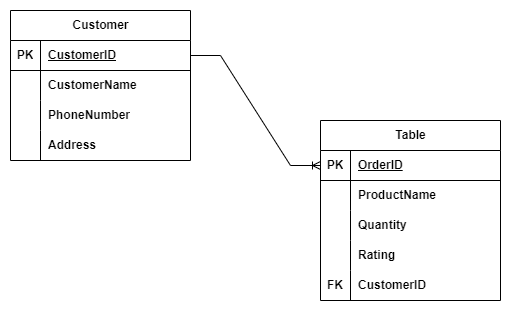

The diagram above was exported from draw.io. Its source (the exported page's mxGraphModel, read from the mxfile embedded in the PNG):
<mxGraphModel dx="1050" dy="549" grid="1" gridSize="10" guides="1" tooltips="1" connect="1" arrows="1" fold="1" page="1" pageScale="1" pageWidth="850" pageHeight="1100" math="0" shadow="0">
  <root>
    <mxCell id="0" />
    <mxCell id="1" parent="0" />
    <mxCell id="z7gTSWtMKP9xAI9aKFwx-38" value="Customer" style="shape=table;startSize=30;container=1;collapsible=1;childLayout=tableLayout;fixedRows=1;rowLines=0;fontStyle=1;align=center;resizeLast=1;html=1;" parent="1" vertex="1">
      <mxGeometry x="210" y="110" width="180" height="150" as="geometry" />
    </mxCell>
    <mxCell id="z7gTSWtMKP9xAI9aKFwx-39" value="" style="shape=tableRow;horizontal=0;startSize=0;swimlaneHead=0;swimlaneBody=0;fillColor=none;collapsible=0;dropTarget=0;points=[[0,0.5],[1,0.5]];portConstraint=eastwest;top=0;left=0;right=0;bottom=1;" parent="z7gTSWtMKP9xAI9aKFwx-38" vertex="1">
      <mxGeometry y="30" width="180" height="30" as="geometry" />
    </mxCell>
    <mxCell id="z7gTSWtMKP9xAI9aKFwx-40" value="PK" style="shape=partialRectangle;connectable=0;fillColor=none;top=0;left=0;bottom=0;right=0;fontStyle=1;overflow=hidden;whiteSpace=wrap;html=1;" parent="z7gTSWtMKP9xAI9aKFwx-39" vertex="1">
      <mxGeometry width="30" height="30" as="geometry">
        <mxRectangle width="30" height="30" as="alternateBounds" />
      </mxGeometry>
    </mxCell>
    <mxCell id="z7gTSWtMKP9xAI9aKFwx-41" value="CustomerID" style="shape=partialRectangle;connectable=0;fillColor=none;top=0;left=0;bottom=0;right=0;align=left;spacingLeft=6;fontStyle=5;overflow=hidden;whiteSpace=wrap;html=1;" parent="z7gTSWtMKP9xAI9aKFwx-39" vertex="1">
      <mxGeometry x="30" width="150" height="30" as="geometry">
        <mxRectangle width="150" height="30" as="alternateBounds" />
      </mxGeometry>
    </mxCell>
    <mxCell id="z7gTSWtMKP9xAI9aKFwx-42" value="" style="shape=tableRow;horizontal=0;startSize=0;swimlaneHead=0;swimlaneBody=0;fillColor=none;collapsible=0;dropTarget=0;points=[[0,0.5],[1,0.5]];portConstraint=eastwest;top=0;left=0;right=0;bottom=0;" parent="z7gTSWtMKP9xAI9aKFwx-38" vertex="1">
      <mxGeometry y="60" width="180" height="30" as="geometry" />
    </mxCell>
    <mxCell id="z7gTSWtMKP9xAI9aKFwx-43" value="" style="shape=partialRectangle;connectable=0;fillColor=none;top=0;left=0;bottom=0;right=0;editable=1;overflow=hidden;whiteSpace=wrap;html=1;" parent="z7gTSWtMKP9xAI9aKFwx-42" vertex="1">
      <mxGeometry width="30" height="30" as="geometry">
        <mxRectangle width="30" height="30" as="alternateBounds" />
      </mxGeometry>
    </mxCell>
    <mxCell id="z7gTSWtMKP9xAI9aKFwx-44" value="&lt;b&gt;CustomerName&lt;/b&gt;" style="shape=partialRectangle;connectable=0;fillColor=none;top=0;left=0;bottom=0;right=0;align=left;spacingLeft=6;overflow=hidden;whiteSpace=wrap;html=1;" parent="z7gTSWtMKP9xAI9aKFwx-42" vertex="1">
      <mxGeometry x="30" width="150" height="30" as="geometry">
        <mxRectangle width="150" height="30" as="alternateBounds" />
      </mxGeometry>
    </mxCell>
    <mxCell id="z7gTSWtMKP9xAI9aKFwx-45" value="" style="shape=tableRow;horizontal=0;startSize=0;swimlaneHead=0;swimlaneBody=0;fillColor=none;collapsible=0;dropTarget=0;points=[[0,0.5],[1,0.5]];portConstraint=eastwest;top=0;left=0;right=0;bottom=0;" parent="z7gTSWtMKP9xAI9aKFwx-38" vertex="1">
      <mxGeometry y="90" width="180" height="30" as="geometry" />
    </mxCell>
    <mxCell id="z7gTSWtMKP9xAI9aKFwx-46" value="" style="shape=partialRectangle;connectable=0;fillColor=none;top=0;left=0;bottom=0;right=0;editable=1;overflow=hidden;whiteSpace=wrap;html=1;" parent="z7gTSWtMKP9xAI9aKFwx-45" vertex="1">
      <mxGeometry width="30" height="30" as="geometry">
        <mxRectangle width="30" height="30" as="alternateBounds" />
      </mxGeometry>
    </mxCell>
    <mxCell id="z7gTSWtMKP9xAI9aKFwx-47" value="&lt;b&gt;PhoneNumber&lt;/b&gt;" style="shape=partialRectangle;connectable=0;fillColor=none;top=0;left=0;bottom=0;right=0;align=left;spacingLeft=6;overflow=hidden;whiteSpace=wrap;html=1;" parent="z7gTSWtMKP9xAI9aKFwx-45" vertex="1">
      <mxGeometry x="30" width="150" height="30" as="geometry">
        <mxRectangle width="150" height="30" as="alternateBounds" />
      </mxGeometry>
    </mxCell>
    <mxCell id="z7gTSWtMKP9xAI9aKFwx-48" value="" style="shape=tableRow;horizontal=0;startSize=0;swimlaneHead=0;swimlaneBody=0;fillColor=none;collapsible=0;dropTarget=0;points=[[0,0.5],[1,0.5]];portConstraint=eastwest;top=0;left=0;right=0;bottom=0;" parent="z7gTSWtMKP9xAI9aKFwx-38" vertex="1">
      <mxGeometry y="120" width="180" height="30" as="geometry" />
    </mxCell>
    <mxCell id="z7gTSWtMKP9xAI9aKFwx-49" value="" style="shape=partialRectangle;connectable=0;fillColor=none;top=0;left=0;bottom=0;right=0;editable=1;overflow=hidden;whiteSpace=wrap;html=1;" parent="z7gTSWtMKP9xAI9aKFwx-48" vertex="1">
      <mxGeometry width="30" height="30" as="geometry">
        <mxRectangle width="30" height="30" as="alternateBounds" />
      </mxGeometry>
    </mxCell>
    <mxCell id="z7gTSWtMKP9xAI9aKFwx-50" value="&lt;b&gt;Address&lt;/b&gt;" style="shape=partialRectangle;connectable=0;fillColor=none;top=0;left=0;bottom=0;right=0;align=left;spacingLeft=6;overflow=hidden;whiteSpace=wrap;html=1;" parent="z7gTSWtMKP9xAI9aKFwx-48" vertex="1">
      <mxGeometry x="30" width="150" height="30" as="geometry">
        <mxRectangle width="150" height="30" as="alternateBounds" />
      </mxGeometry>
    </mxCell>
    <mxCell id="6BxTfzbZVbFb9ehlgmOq-1" value="Table" style="shape=table;startSize=30;container=1;collapsible=1;childLayout=tableLayout;fixedRows=1;rowLines=0;fontStyle=1;align=center;resizeLast=1;html=1;" vertex="1" parent="1">
      <mxGeometry x="520" y="220" width="180" height="180" as="geometry" />
    </mxCell>
    <mxCell id="6BxTfzbZVbFb9ehlgmOq-2" value="" style="shape=tableRow;horizontal=0;startSize=0;swimlaneHead=0;swimlaneBody=0;fillColor=none;collapsible=0;dropTarget=0;points=[[0,0.5],[1,0.5]];portConstraint=eastwest;top=0;left=0;right=0;bottom=1;" vertex="1" parent="6BxTfzbZVbFb9ehlgmOq-1">
      <mxGeometry y="30" width="180" height="30" as="geometry" />
    </mxCell>
    <mxCell id="6BxTfzbZVbFb9ehlgmOq-3" value="PK" style="shape=partialRectangle;connectable=0;fillColor=none;top=0;left=0;bottom=0;right=0;fontStyle=1;overflow=hidden;whiteSpace=wrap;html=1;" vertex="1" parent="6BxTfzbZVbFb9ehlgmOq-2">
      <mxGeometry width="30" height="30" as="geometry">
        <mxRectangle width="30" height="30" as="alternateBounds" />
      </mxGeometry>
    </mxCell>
    <mxCell id="6BxTfzbZVbFb9ehlgmOq-4" value="OrderID" style="shape=partialRectangle;connectable=0;fillColor=none;top=0;left=0;bottom=0;right=0;align=left;spacingLeft=6;fontStyle=5;overflow=hidden;whiteSpace=wrap;html=1;" vertex="1" parent="6BxTfzbZVbFb9ehlgmOq-2">
      <mxGeometry x="30" width="150" height="30" as="geometry">
        <mxRectangle width="150" height="30" as="alternateBounds" />
      </mxGeometry>
    </mxCell>
    <mxCell id="6BxTfzbZVbFb9ehlgmOq-5" value="" style="shape=tableRow;horizontal=0;startSize=0;swimlaneHead=0;swimlaneBody=0;fillColor=none;collapsible=0;dropTarget=0;points=[[0,0.5],[1,0.5]];portConstraint=eastwest;top=0;left=0;right=0;bottom=0;" vertex="1" parent="6BxTfzbZVbFb9ehlgmOq-1">
      <mxGeometry y="60" width="180" height="30" as="geometry" />
    </mxCell>
    <mxCell id="6BxTfzbZVbFb9ehlgmOq-6" value="" style="shape=partialRectangle;connectable=0;fillColor=none;top=0;left=0;bottom=0;right=0;editable=1;overflow=hidden;whiteSpace=wrap;html=1;" vertex="1" parent="6BxTfzbZVbFb9ehlgmOq-5">
      <mxGeometry width="30" height="30" as="geometry">
        <mxRectangle width="30" height="30" as="alternateBounds" />
      </mxGeometry>
    </mxCell>
    <mxCell id="6BxTfzbZVbFb9ehlgmOq-7" value="&lt;b&gt;ProductName&lt;/b&gt;" style="shape=partialRectangle;connectable=0;fillColor=none;top=0;left=0;bottom=0;right=0;align=left;spacingLeft=6;overflow=hidden;whiteSpace=wrap;html=1;" vertex="1" parent="6BxTfzbZVbFb9ehlgmOq-5">
      <mxGeometry x="30" width="150" height="30" as="geometry">
        <mxRectangle width="150" height="30" as="alternateBounds" />
      </mxGeometry>
    </mxCell>
    <mxCell id="6BxTfzbZVbFb9ehlgmOq-8" value="" style="shape=tableRow;horizontal=0;startSize=0;swimlaneHead=0;swimlaneBody=0;fillColor=none;collapsible=0;dropTarget=0;points=[[0,0.5],[1,0.5]];portConstraint=eastwest;top=0;left=0;right=0;bottom=0;" vertex="1" parent="6BxTfzbZVbFb9ehlgmOq-1">
      <mxGeometry y="90" width="180" height="30" as="geometry" />
    </mxCell>
    <mxCell id="6BxTfzbZVbFb9ehlgmOq-9" value="" style="shape=partialRectangle;connectable=0;fillColor=none;top=0;left=0;bottom=0;right=0;editable=1;overflow=hidden;whiteSpace=wrap;html=1;" vertex="1" parent="6BxTfzbZVbFb9ehlgmOq-8">
      <mxGeometry width="30" height="30" as="geometry">
        <mxRectangle width="30" height="30" as="alternateBounds" />
      </mxGeometry>
    </mxCell>
    <mxCell id="6BxTfzbZVbFb9ehlgmOq-10" value="&lt;b&gt;Quantity&lt;/b&gt;" style="shape=partialRectangle;connectable=0;fillColor=none;top=0;left=0;bottom=0;right=0;align=left;spacingLeft=6;overflow=hidden;whiteSpace=wrap;html=1;" vertex="1" parent="6BxTfzbZVbFb9ehlgmOq-8">
      <mxGeometry x="30" width="150" height="30" as="geometry">
        <mxRectangle width="150" height="30" as="alternateBounds" />
      </mxGeometry>
    </mxCell>
    <mxCell id="6BxTfzbZVbFb9ehlgmOq-11" value="" style="shape=tableRow;horizontal=0;startSize=0;swimlaneHead=0;swimlaneBody=0;fillColor=none;collapsible=0;dropTarget=0;points=[[0,0.5],[1,0.5]];portConstraint=eastwest;top=0;left=0;right=0;bottom=0;" vertex="1" parent="6BxTfzbZVbFb9ehlgmOq-1">
      <mxGeometry y="120" width="180" height="30" as="geometry" />
    </mxCell>
    <mxCell id="6BxTfzbZVbFb9ehlgmOq-12" value="" style="shape=partialRectangle;connectable=0;fillColor=none;top=0;left=0;bottom=0;right=0;editable=1;overflow=hidden;whiteSpace=wrap;html=1;" vertex="1" parent="6BxTfzbZVbFb9ehlgmOq-11">
      <mxGeometry width="30" height="30" as="geometry">
        <mxRectangle width="30" height="30" as="alternateBounds" />
      </mxGeometry>
    </mxCell>
    <mxCell id="6BxTfzbZVbFb9ehlgmOq-13" value="&lt;b&gt;Rating&lt;/b&gt;" style="shape=partialRectangle;connectable=0;fillColor=none;top=0;left=0;bottom=0;right=0;align=left;spacingLeft=6;overflow=hidden;whiteSpace=wrap;html=1;" vertex="1" parent="6BxTfzbZVbFb9ehlgmOq-11">
      <mxGeometry x="30" width="150" height="30" as="geometry">
        <mxRectangle width="150" height="30" as="alternateBounds" />
      </mxGeometry>
    </mxCell>
    <mxCell id="6BxTfzbZVbFb9ehlgmOq-14" value="" style="shape=tableRow;horizontal=0;startSize=0;swimlaneHead=0;swimlaneBody=0;fillColor=none;collapsible=0;dropTarget=0;points=[[0,0.5],[1,0.5]];portConstraint=eastwest;top=0;left=0;right=0;bottom=0;" vertex="1" parent="6BxTfzbZVbFb9ehlgmOq-1">
      <mxGeometry y="150" width="180" height="30" as="geometry" />
    </mxCell>
    <mxCell id="6BxTfzbZVbFb9ehlgmOq-15" value="&lt;b&gt;FK&lt;/b&gt;" style="shape=partialRectangle;connectable=0;fillColor=none;top=0;left=0;bottom=0;right=0;editable=1;overflow=hidden;whiteSpace=wrap;html=1;" vertex="1" parent="6BxTfzbZVbFb9ehlgmOq-14">
      <mxGeometry width="30" height="30" as="geometry">
        <mxRectangle width="30" height="30" as="alternateBounds" />
      </mxGeometry>
    </mxCell>
    <mxCell id="6BxTfzbZVbFb9ehlgmOq-16" value="&lt;b&gt;CustomerID&lt;/b&gt;" style="shape=partialRectangle;connectable=0;fillColor=none;top=0;left=0;bottom=0;right=0;align=left;spacingLeft=6;overflow=hidden;whiteSpace=wrap;html=1;" vertex="1" parent="6BxTfzbZVbFb9ehlgmOq-14">
      <mxGeometry x="30" width="150" height="30" as="geometry">
        <mxRectangle width="150" height="30" as="alternateBounds" />
      </mxGeometry>
    </mxCell>
    <mxCell id="6BxTfzbZVbFb9ehlgmOq-17" value="" style="edgeStyle=entityRelationEdgeStyle;fontSize=12;html=1;endArrow=ERoneToMany;rounded=0;entryX=0;entryY=0.5;entryDx=0;entryDy=0;exitX=1;exitY=0.5;exitDx=0;exitDy=0;" edge="1" parent="1" source="z7gTSWtMKP9xAI9aKFwx-39" target="6BxTfzbZVbFb9ehlgmOq-2">
      <mxGeometry width="100" height="100" relative="1" as="geometry">
        <mxPoint x="400" y="160" as="sourcePoint" />
        <mxPoint x="520" y="220" as="targetPoint" />
      </mxGeometry>
    </mxCell>
  </root>
</mxGraphModel>